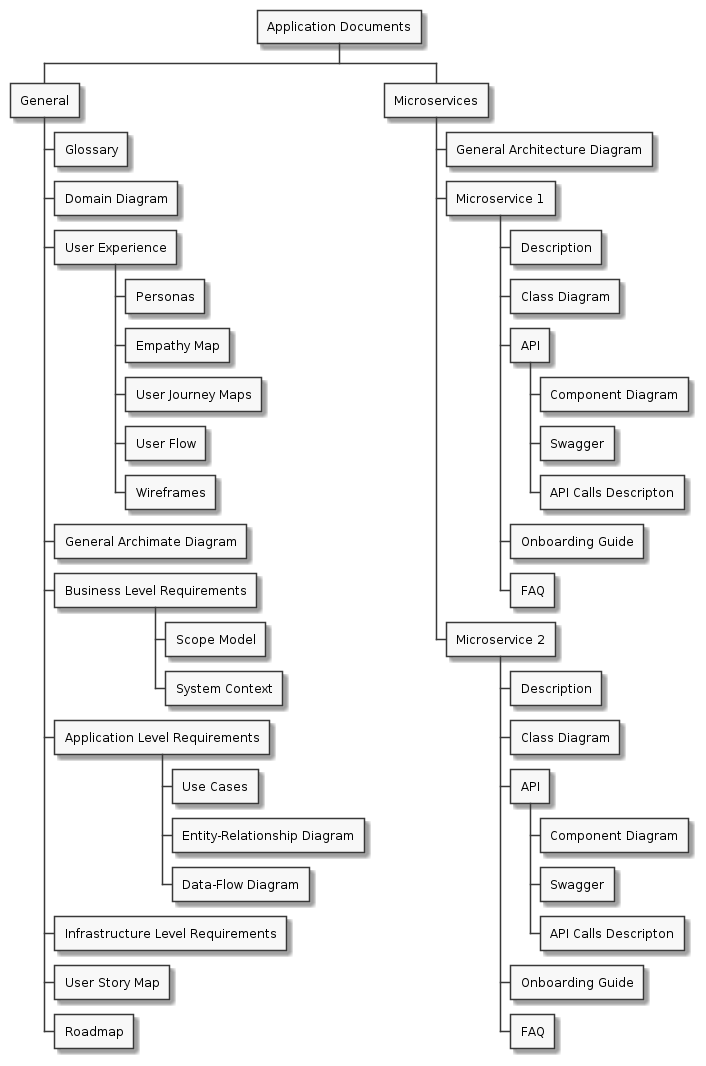

The diagram above was rendered by PlantUML. Its source (embedded in the PNG):
@startwbs

skinparam monochrome true

* Application Documents
** General
*** Glossary
*** Domain Diagram
*** User Experience
**** Personas
**** Empathy Map
**** User Journey Maps
**** User Flow
**** Wireframes
*** General Archimate Diagram
*** Business Level Requirements
**** Scope Model
**** System Context
*** Application Level Requirements
**** Use Cases
**** Entity-Relationship Diagram
**** Data-Flow Diagram
*** Infrastructure Level Requirements
*** User Story Map
*** Roadmap
** Microservices
*** General Architecture Diagram

*** Microservice 1
**** Description
**** Class Diagram
**** API
***** Component Diagram
***** Swagger
***** API Calls Descripton
**** Onboarding Guide
**** FAQ

*** Microservice 2
**** Description
**** Class Diagram
**** API
***** Component Diagram
***** Swagger
***** API Calls Descripton
**** Onboarding Guide
**** FAQ

@endwbs